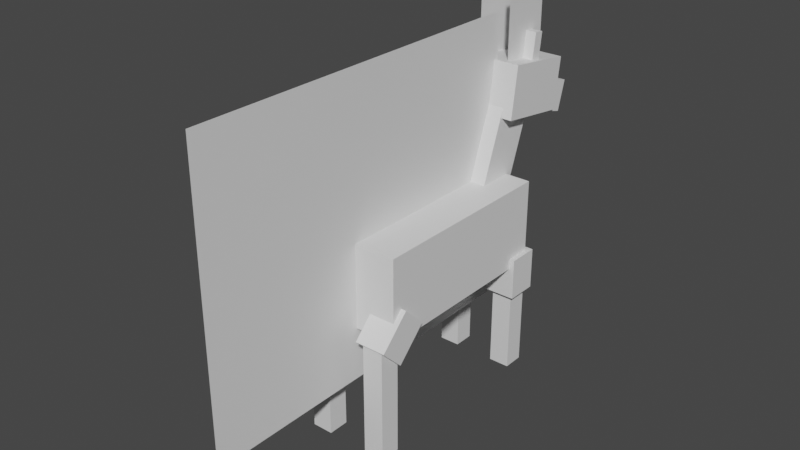 # Source: zebstrika.blend  (saved by Blender 2.81.16; exported with 4.5.12 LTS)
import bpy
from mathutils import Matrix  # noqa: F401  (used for matrix-valued properties, if any)

bpy.ops.wm.read_factory_settings(use_empty=True)
scene = bpy.context.scene
scene.name = 'Scene'

# ---- collections
col_collection = bpy.data.collections.new('Collection'); scene.collection.children.link(col_collection)

# ---- materials (node trees are filled in below, after node groups)
mat_default_obj = bpy.data.materials.new('Default OBJ')
mat_default_obj.use_transparent_shadow = False

# ---- material node trees
mat_default_obj.use_nodes = True; mat_default_obj.node_tree.nodes.clear()
_N = mat_default_obj.node_tree.nodes; _L = mat_default_obj.node_tree.links
n0 = _N.new('ShaderNodeOutputMaterial'); n0.name = 'Material Output'; n0.location = (300, 300)
n1 = _N.new('ShaderNodeBsdfPrincipled'); n1.name = 'Principled BSDF'; n1.location = (10, 300)
n1.distribution = 'GGX'
n1.subsurface_method = 'BURLEY'
n1.inputs[3].default_value = 1.45
n1.inputs[27].default_value = (0.0, 0.0, 0.0, 1.0)
n1.inputs[28].default_value = 1.0
_L.new(n1.outputs[0], n0.inputs[0])
n0.is_active_output = True

# ---- world
world_world = bpy.data.worlds.new('World'); scene.world = world_world
world_world.use_nodes = True; world_world.node_tree.nodes.clear()
_N = world_world.node_tree.nodes; _L = world_world.node_tree.links
n0 = _N.new('ShaderNodeOutputWorld'); n0.name = 'World Output'; n0.location = (300, 300)
n1 = _N.new('ShaderNodeBackground'); n1.name = 'Background'; n1.location = (10, 300)
n1.inputs[0].default_value = (0.05088, 0.05088, 0.05088, 1.0)
_L.new(n1.outputs[0], n0.inputs[0])
n0.is_active_output = True
world_world.color = (0.05088, 0.05088, 0.05088)
world_world.use_sun_shadow = False
world_world.sun_shadow_jitter_overblur = 0.0

# ---- meshes
me_head = bpy.data.meshes.new('Head')
me_head.from_pydata([(0.1875, -0.1169, -0.2932), (-0.1875, -0.1169, -0.2932), (-0.1875, 0.1926, -0.3367), (0.1875, 0.1926, -0.3367), (-0.1875, -0.056, 0.14), (0.1875, -0.056, 0.14), (0.1875, 0.2535, 0.09653), (-0.1875, 0.2535, 0.09653)], [], [(0, 1, 2, 3), (4, 5, 6, 7), (3, 2, 7, 6), (5, 4, 1, 0), (5, 0, 3, 6), (1, 4, 7, 2)])
_uv = me_head.uv_layers.new(name='UVMap')
_uv.uv.foreach_set('vector', [0.1719, 0.6562, 0.2188, 0.6562, 0.2188, 0.7344, 0.1719, 0.7344, 0.2734, 0.6562, 0.3203, 0.6562, 0.3203, 0.7344, 0.2734, 0.7344, 0.1719, 0.7344, 0.2188, 0.7344, 0.2188, 0.8438, 0.1719, 0.8438, 0.2188, 0.7344, 0.2656, 0.7344, 0.2656, 0.8438, 0.2188, 0.8438, 0.1172, 0.6562, 0.1719, 0.6562, 0.1719, 0.7344, 0.1172, 0.7344, 0.2188, 0.6562, 0.2734, 0.6562, 0.2734, 0.7344, 0.2188, 0.7344])
me_head.materials.append(mat_default_obj)
me_head.use_remesh_fix_poles = True
me_head.use_remesh_preserve_attributes = False
me_head.use_mirror_vertex_groups = False
me_head.update()
me_nose = bpy.data.meshes.new('Nose')
me_nose.from_pydata([(0.1562, -0.1418, -0.1544), (-0.1562, -0.1418, -0.1544), (-0.1562, 0.03844, -0.2061), (0.1562, 0.03844, -0.2061), (-0.1562, -0.03844, 0.2061), (0.1562, -0.03844, 0.2061), (0.1562, 0.1418, 0.1544), (-0.1562, 0.1418, 0.1544)], [], [(0, 1, 2, 3), (4, 5, 6, 7), (3, 2, 7, 6), (5, 4, 1, 0), (5, 0, 3, 6), (1, 4, 7, 2)])
_uv = me_nose.uv_layers.new(name='UVMap')
_uv.uv.foreach_set('vector', [0.1953, 0.8438, 0.2344, 0.8438, 0.2344, 0.8906, 0.1953, 0.8906, 0.2812, 0.8438, 0.3203, 0.8438, 0.3203, 0.8906, 0.2812, 0.8906, 0.1953, 0.8906, 0.2344, 0.8906, 0.2344, 0.9844, 0.1953, 0.9844, 0.2344, 0.8906, 0.2734, 0.8906, 0.2734, 0.9844, 0.2344, 0.9844, 0.1484, 0.8438, 0.1953, 0.8438, 0.1953, 0.8906, 0.1484, 0.8906, 0.2344, 0.8438, 0.2812, 0.8438, 0.2812, 0.8906, 0.2344, 0.8906])
me_nose.materials.append(mat_default_obj)
me_nose.use_remesh_fix_poles = True
me_nose.use_remesh_preserve_attributes = False
me_nose.use_mirror_vertex_groups = False
me_nose.update()
me_left_ear = bpy.data.meshes.new('Left_Ear')
me_left_ear.from_pydata([(0.03125, -0.09719, -0.0179), (-0.03125, -0.09719, -0.0179), (-0.03125, 0.08849, -0.04399), (0.03125, 0.08849, -0.04399), (-0.03125, -0.08849, 0.04399), (0.03125, -0.08849, 0.04399), (0.03125, 0.09719, 0.0179), (-0.03125, 0.09719, 0.0179)], [], [(0, 1, 2, 3), (4, 5, 6, 7), (3, 2, 7, 6), (5, 4, 1, 0), (5, 0, 3, 6), (1, 4, 7, 2)])
_uv = me_left_ear.uv_layers.new(name='UVMap')
_uv.uv.foreach_set('vector', [0.007813, 0.9375, 0.01562, 0.9375, 0.01562, 0.9844, 0.007813, 0.9844, 0.02344, 0.9375, 0.03125, 0.9375, 0.03125, 0.9844, 0.02344, 0.9844, 0.007813, 0.9844, 0.01562, 0.9844, 0.01562, 1.0, 0.007813, 1.0, 0.01562, 0.9844, 0.02344, 0.9844, 0.02344, 1.0, 0.01562, 1.0, 0.0, 0.9375, 0.007813, 0.9375, 0.007813, 0.9844, 0.0, 0.9844, 0.01562, 0.9375, 0.02344, 0.9375, 0.02344, 0.9844, 0.01562, 0.9844])
me_left_ear.materials.append(mat_default_obj)
me_left_ear.use_remesh_fix_poles = True
me_left_ear.use_remesh_preserve_attributes = False
me_left_ear.use_mirror_vertex_groups = False
me_left_ear.update()
me_right_ear = bpy.data.meshes.new('Right_Ear')
me_right_ear.from_pydata([(0.03125, -0.09719, -0.0179), (-0.03125, -0.09719, -0.0179), (-0.03125, 0.08849, -0.04399), (0.03125, 0.08849, -0.04399), (-0.03125, -0.08849, 0.04399), (0.03125, -0.08849, 0.04399), (0.03125, 0.09719, 0.0179), (-0.03125, 0.09719, 0.0179)], [], [(0, 1, 2, 3), (4, 5, 6, 7), (3, 2, 7, 6), (5, 4, 1, 0), (5, 0, 3, 6), (1, 4, 7, 2)])
_uv = me_right_ear.uv_layers.new(name='UVMap')
_uv.uv.foreach_set('vector', [0.007813, 0.9375, 0.01562, 0.9375, 0.01562, 0.9844, 0.007813, 0.9844, 0.02344, 0.9375, 0.03125, 0.9375, 0.03125, 0.9844, 0.02344, 0.9844, 0.007813, 0.9844, 0.01562, 0.9844, 0.01562, 1.0, 0.007813, 1.0, 0.01562, 0.9844, 0.02344, 0.9844, 0.02344, 1.0, 0.01562, 1.0, 0.0, 0.9375, 0.007813, 0.9375, 0.007813, 0.9844, 0.0, 0.9844, 0.01562, 0.9375, 0.02344, 0.9375, 0.02344, 0.9844, 0.01562, 0.9844])
me_right_ear.materials.append(mat_default_obj)
me_right_ear.use_remesh_fix_poles = True
me_right_ear.use_remesh_preserve_attributes = False
me_right_ear.use_mirror_vertex_groups = False
me_right_ear.update()
me_right_spike = bpy.data.meshes.new('Right_Spike')
me_right_spike.from_pydata([(0.0, -0.25, 0.1563), (0.0, -0.25, -0.1562), (0.0, 0.25, -0.1562), (0.0, 0.25, 0.1563)], [], [(1, 0, 3, 2)])
_uv = me_right_spike.uv_layers.new(name='UVMap')
_uv.uv.foreach_set('vector', [0.2891, 0.01562, 0.3281, 0.01562, 0.3281, 0.1406, 0.2891, 0.1406])
me_right_spike.materials.append(mat_default_obj)
me_right_spike.use_remesh_fix_poles = True
me_right_spike.use_remesh_preserve_attributes = False
me_right_spike.use_mirror_vertex_groups = False
me_right_spike.update()
me_left_spike = bpy.data.meshes.new('Left_Spike')
me_left_spike.from_pydata([(0.0, -0.25, 0.1563), (0.0, -0.25, -0.1562), (0.0, 0.25, -0.1562), (0.0, 0.25, 0.1563)], [], [(1, 0, 3, 2)])
_uv = me_left_spike.uv_layers.new(name='UVMap')
_uv.uv.foreach_set('vector', [0.2891, 0.01562, 0.3281, 0.01562, 0.3281, 0.1406, 0.2891, 0.1406])
me_left_spike.materials.append(mat_default_obj)
me_left_spike.use_remesh_fix_poles = True
me_left_spike.use_remesh_preserve_attributes = False
me_left_spike.use_mirror_vertex_groups = False
me_left_spike.update()
me_leg1 = bpy.data.meshes.new('leg1')
me_leg1.from_pydata([(0.09375, 0.0221, -0.1547), (-0.09375, 0.0221, -0.1547), (-0.09375, 0.1547, -0.0221), (0.09375, 0.1547, -0.0221), (-0.09375, -0.1547, 0.0221), (0.09375, -0.1547, 0.0221), (0.09375, -0.0221, 0.1547), (-0.09375, -0.0221, 0.1547)], [], [(0, 1, 2, 3), (4, 5, 6, 7), (3, 2, 7, 6), (5, 4, 1, 0), (5, 0, 3, 6), (1, 4, 7, 2)])
_uv = me_leg1.uv_layers.new(name='UVMap')
_uv.uv.foreach_set('vector', [0.125, 0.3594, 0.1484, 0.3594, 0.1484, 0.4062, 0.125, 0.4062, 0.1797, 0.3594, 0.2031, 0.3594, 0.2031, 0.4062, 0.1797, 0.4062, 0.125, 0.4062, 0.1484, 0.4062, 0.1484, 0.4688, 0.125, 0.4688, 0.1484, 0.4062, 0.1719, 0.4062, 0.1719, 0.4688, 0.1484, 0.4688, 0.09375, 0.3594, 0.125, 0.3594, 0.125, 0.4062, 0.09375, 0.4062, 0.1484, 0.3594, 0.1797, 0.3594, 0.1797, 0.4062, 0.1484, 0.4062])
me_leg1.materials.append(mat_default_obj)
me_leg1.use_remesh_fix_poles = True
me_leg1.use_remesh_preserve_attributes = False
me_leg1.use_mirror_vertex_groups = False
me_leg1.update()
me_right_back_leg = bpy.data.meshes.new('Right_Back_Leg')
me_right_back_leg.from_pydata([(0.0625, -0.3438, -0.0625), (-0.0625, -0.3438, -0.0625), (-0.0625, 0.3438, -0.0625), (0.0625, 0.3438, -0.0625), (-0.0625, -0.3438, 0.0625), (0.0625, -0.3438, 0.0625), (0.0625, 0.3438, 0.0625), (-0.0625, 0.3438, 0.0625)], [], [(0, 1, 2, 3), (4, 5, 6, 7), (3, 2, 7, 6), (5, 4, 1, 0), (5, 0, 3, 6), (1, 4, 7, 2)])
_uv = me_right_back_leg.uv_layers.new(name='UVMap')
_uv.uv.foreach_set('vector', [0.03125, 0.2656, 0.01562, 0.2656, 0.01562, 0.4375, 0.03125, 0.4375, 0.0625, 0.2656, 0.04688, 0.2656, 0.04688, 0.4375, 0.0625, 0.4375, 0.03125, 0.4375, 0.01562, 0.4375, 0.01562, 0.4688, 0.03125, 0.4688, 0.04688, 0.4375, 0.03125, 0.4375, 0.03125, 0.4688, 0.04688, 0.4688, 0.04688, 0.2656, 0.03125, 0.2656, 0.03125, 0.4375, 0.04688, 0.4375, 0.01562, 0.2656, 0.0, 0.2656, 0.0, 0.4375, 0.01562, 0.4375])
me_right_back_leg.materials.append(mat_default_obj)
me_right_back_leg.use_remesh_fix_poles = True
me_right_back_leg.use_remesh_preserve_attributes = False
me_right_back_leg.use_mirror_vertex_groups = False
me_right_back_leg.update()
me_leg2 = bpy.data.meshes.new('leg2')
me_leg2.from_pydata([(0.09375, 0.0221, -0.1547), (-0.09375, 0.0221, -0.1547), (-0.09375, 0.1547, -0.0221), (0.09375, 0.1547, -0.0221), (-0.09375, -0.1547, 0.0221), (0.09375, -0.1547, 0.0221), (0.09375, -0.0221, 0.1547), (-0.09375, -0.0221, 0.1547)], [], [(0, 1, 2, 3), (4, 5, 6, 7), (3, 2, 7, 6), (5, 4, 1, 0), (5, 0, 3, 6), (1, 4, 7, 2)])
_uv = me_leg2.uv_layers.new(name='UVMap')
_uv.uv.foreach_set('vector', [0.125, 0.3594, 0.1484, 0.3594, 0.1484, 0.4062, 0.125, 0.4062, 0.1797, 0.3594, 0.2031, 0.3594, 0.2031, 0.4062, 0.1797, 0.4062, 0.125, 0.4062, 0.1484, 0.4062, 0.1484, 0.4688, 0.125, 0.4688, 0.1484, 0.4062, 0.1719, 0.4062, 0.1719, 0.4688, 0.1484, 0.4688, 0.09375, 0.3594, 0.125, 0.3594, 0.125, 0.4062, 0.09375, 0.4062, 0.1484, 0.3594, 0.1797, 0.3594, 0.1797, 0.4062, 0.1484, 0.4062])
me_leg2.materials.append(mat_default_obj)
me_leg2.use_remesh_fix_poles = True
me_leg2.use_remesh_preserve_attributes = False
me_leg2.use_mirror_vertex_groups = False
me_leg2.update()
me_left_back_leg = bpy.data.meshes.new('Left_Back_Leg')
me_left_back_leg.from_pydata([(0.0625, -0.3438, -0.0625), (-0.0625, -0.3438, -0.0625), (-0.0625, 0.3438, -0.0625), (0.0625, 0.3438, -0.0625), (-0.0625, -0.3438, 0.0625), (0.0625, -0.3438, 0.0625), (0.0625, 0.3438, 0.0625), (-0.0625, 0.3438, 0.0625)], [], [(0, 1, 2, 3), (4, 5, 6, 7), (3, 2, 7, 6), (5, 4, 1, 0), (5, 0, 3, 6), (1, 4, 7, 2)])
_uv = me_left_back_leg.uv_layers.new(name='UVMap')
_uv.uv.foreach_set('vector', [0.01562, 0.2656, 0.03125, 0.2656, 0.03125, 0.4375, 0.01562, 0.4375, 0.04688, 0.2656, 0.0625, 0.2656, 0.0625, 0.4375, 0.04688, 0.4375, 0.01562, 0.4375, 0.03125, 0.4375, 0.03125, 0.4688, 0.01562, 0.4688, 0.03125, 0.4375, 0.04688, 0.4375, 0.04688, 0.4688, 0.03125, 0.4688, 0.0, 0.2656, 0.01562, 0.2656, 0.01562, 0.4375, 0.0, 0.4375, 0.03125, 0.2656, 0.04688, 0.2656, 0.04688, 0.4375, 0.03125, 0.4375])
me_left_back_leg.materials.append(mat_default_obj)
me_left_back_leg.use_remesh_fix_poles = True
me_left_back_leg.use_remesh_preserve_attributes = False
me_left_back_leg.use_mirror_vertex_groups = False
me_left_back_leg.update()
me_leg4 = bpy.data.meshes.new('leg4')
me_leg4.from_pydata([(0.09375, -0.125, -0.09375), (-0.09375, -0.125, -0.09375), (-0.09375, 0.125, -0.09375), (0.09375, 0.125, -0.09375), (-0.09375, -0.125, 0.09375), (0.09375, -0.125, 0.09375), (0.09375, 0.125, 0.09375), (-0.09375, 0.125, 0.09375)], [], [(0, 1, 2, 3), (4, 5, 6, 7), (3, 2, 7, 6), (5, 4, 1, 0), (5, 0, 3, 6), (1, 4, 7, 2)])
_uv = me_leg4.uv_layers.new(name='UVMap')
_uv.uv.foreach_set('vector', [0.1172, 0.2188, 0.1406, 0.2188, 0.1406, 0.2812, 0.1172, 0.2812, 0.1641, 0.2188, 0.1875, 0.2188, 0.1875, 0.2812, 0.1641, 0.2812, 0.1172, 0.2812, 0.1406, 0.2812, 0.1406, 0.3281, 0.1172, 0.3281, 0.1406, 0.2812, 0.1641, 0.2812, 0.1641, 0.3281, 0.1406, 0.3281, 0.09375, 0.2188, 0.1172, 0.2188, 0.1172, 0.2812, 0.09375, 0.2812, 0.1406, 0.2188, 0.1641, 0.2188, 0.1641, 0.2812, 0.1406, 0.2812])
me_leg4.materials.append(mat_default_obj)
me_leg4.use_remesh_fix_poles = True
me_leg4.use_remesh_preserve_attributes = False
me_leg4.use_mirror_vertex_groups = False
me_leg4.update()
me_left_front_leg = bpy.data.meshes.new('Left_Front_Leg')
me_left_front_leg.from_pydata([(0.0625, -0.3125, -0.0625), (-0.0625, -0.3125, -0.0625), (-0.0625, 0.3125, -0.0625), (0.0625, 0.3125, -0.0625), (-0.0625, -0.3125, 0.0625), (0.0625, -0.3125, 0.0625), (0.0625, 0.3125, 0.0625), (-0.0625, 0.3125, 0.0625)], [], [(0, 1, 2, 3), (4, 5, 6, 7), (3, 2, 7, 6), (5, 4, 1, 0), (5, 0, 3, 6), (1, 4, 7, 2)])
_uv = me_left_front_leg.uv_layers.new(name='UVMap')
_uv.uv.foreach_set('vector', [0.01562, 0.5, 0.03125, 0.5, 0.03125, 0.6562, 0.01562, 0.6562, 0.04688, 0.5, 0.0625, 0.5, 0.0625, 0.6562, 0.04688, 0.6562, 0.01562, 0.6562, 0.03125, 0.6562, 0.03125, 0.6875, 0.01562, 0.6875, 0.03125, 0.6562, 0.04688, 0.6562, 0.04688, 0.6875, 0.03125, 0.6875, 0.0, 0.5, 0.01562, 0.5, 0.01562, 0.6562, 0.0, 0.6562, 0.03125, 0.5, 0.04688, 0.5, 0.04688, 0.6562, 0.03125, 0.6562])
me_left_front_leg.materials.append(mat_default_obj)
me_left_front_leg.use_remesh_fix_poles = True
me_left_front_leg.use_remesh_preserve_attributes = False
me_left_front_leg.use_mirror_vertex_groups = False
me_left_front_leg.update()
me_leg3 = bpy.data.meshes.new('leg3')
me_leg3.from_pydata([(0.09375, -0.125, -0.09375), (-0.09375, -0.125, -0.09375), (-0.09375, 0.125, -0.09375), (0.09375, 0.125, -0.09375), (-0.09375, -0.125, 0.09375), (0.09375, -0.125, 0.09375), (0.09375, 0.125, 0.09375), (-0.09375, 0.125, 0.09375)], [], [(0, 1, 2, 3), (4, 5, 6, 7), (3, 2, 7, 6), (5, 4, 1, 0), (5, 0, 3, 6), (1, 4, 7, 2)])
_uv = me_leg3.uv_layers.new(name='UVMap')
_uv.uv.foreach_set('vector', [0.1172, 0.2344, 0.1406, 0.2344, 0.1406, 0.2969, 0.1172, 0.2969, 0.1641, 0.2344, 0.1875, 0.2344, 0.1875, 0.2969, 0.1641, 0.2969, 0.1172, 0.2969, 0.1406, 0.2969, 0.1406, 0.3438, 0.1172, 0.3438, 0.1406, 0.2969, 0.1641, 0.2969, 0.1641, 0.3438, 0.1406, 0.3438, 0.09375, 0.2344, 0.1172, 0.2344, 0.1172, 0.2969, 0.09375, 0.2969, 0.1406, 0.2344, 0.1641, 0.2344, 0.1641, 0.2969, 0.1406, 0.2969])
me_leg3.materials.append(mat_default_obj)
me_leg3.use_remesh_fix_poles = True
me_leg3.use_remesh_preserve_attributes = False
me_leg3.use_mirror_vertex_groups = False
me_leg3.update()
me_right_front_leg = bpy.data.meshes.new('Right_Front_Leg')
me_right_front_leg.from_pydata([(0.0625, -0.3125, -0.0625), (-0.0625, -0.3125, -0.0625), (-0.0625, 0.3125, -0.0625), (0.0625, 0.3125, -0.0625), (-0.0625, -0.3125, 0.0625), (0.0625, -0.3125, 0.0625), (0.0625, 0.3125, 0.0625), (-0.0625, 0.3125, 0.0625)], [], [(0, 1, 2, 3), (4, 5, 6, 7), (3, 2, 7, 6), (5, 4, 1, 0), (5, 0, 3, 6), (1, 4, 7, 2)])
_uv = me_right_front_leg.uv_layers.new(name='UVMap')
_uv.uv.foreach_set('vector', [0.01562, 0.5, 0.03125, 0.5, 0.03125, 0.6562, 0.01562, 0.6562, 0.04688, 0.5, 0.0625, 0.5, 0.0625, 0.6562, 0.04688, 0.6562, 0.01562, 0.6562, 0.03125, 0.6562, 0.03125, 0.6875, 0.01562, 0.6875, 0.03125, 0.6562, 0.04688, 0.6562, 0.04688, 0.6875, 0.03125, 0.6875, 0.0, 0.5, 0.01562, 0.5, 0.01562, 0.6562, 0.0, 0.6562, 0.03125, 0.5, 0.04688, 0.5, 0.04688, 0.6562, 0.03125, 0.6562])
me_right_front_leg.materials.append(mat_default_obj)
me_right_front_leg.use_remesh_fix_poles = True
me_right_front_leg.use_remesh_preserve_attributes = False
me_right_front_leg.use_mirror_vertex_groups = False
me_right_front_leg.update()
me_neck = bpy.data.meshes.new('Neck')
me_neck.from_pydata([(0.125, -0.3364, -0.01058), (-0.125, -0.3364, -0.01058), (-0.125, 0.2509, -0.2243), (0.125, 0.2509, -0.2243), (-0.125, -0.2509, 0.2243), (0.125, -0.2509, 0.2243), (0.125, 0.3364, 0.01058), (-0.125, 0.3364, 0.01058)], [], [(0, 1, 2, 3), (4, 5, 6, 7), (3, 2, 7, 6), (5, 4, 1, 0), (5, 0, 3, 6), (1, 4, 7, 2)])
_uv = me_neck.uv_layers.new(name='UVMap')
_uv.uv.foreach_set('vector', [0.2812, 0.2656, 0.3125, 0.2656, 0.3125, 0.4219, 0.2812, 0.4219, 0.3438, 0.2656, 0.375, 0.2656, 0.375, 0.4219, 0.3438, 0.4219, 0.2812, 0.4219, 0.3125, 0.4219, 0.3125, 0.4844, 0.2812, 0.4844, 0.3125, 0.4219, 0.3438, 0.4219, 0.3438, 0.4844, 0.3125, 0.4844, 0.25, 0.2656, 0.2812, 0.2656, 0.2812, 0.4219, 0.25, 0.4219, 0.3125, 0.2656, 0.3438, 0.2656, 0.3438, 0.4219, 0.3125, 0.4219])
me_neck.materials.append(mat_default_obj)
me_neck.use_remesh_fix_poles = True
me_neck.use_remesh_preserve_attributes = False
me_neck.use_mirror_vertex_groups = False
me_neck.update()
me_body = bpy.data.meshes.new('Body')
me_body.from_pydata([(0.25, -0.25, -0.5938), (-0.25, -0.25, -0.5938), (-0.25, 0.25, -0.5938), (0.25, 0.25, -0.5938), (-0.25, -0.25, 0.5938), (0.25, -0.25, 0.5938), (0.25, 0.25, 0.5938), (-0.25, 0.25, 0.5938)], [], [(0, 1, 2, 3), (4, 5, 6, 7), (3, 2, 7, 6), (5, 4, 1, 0), (5, 0, 3, 6), (1, 4, 7, 2)])
_uv = me_body.uv_layers.new(name='UVMap')
_uv.uv.foreach_set('vector', [0.3203, 0.5312, 0.3828, 0.5312, 0.3828, 0.6562, 0.3203, 0.6562, 0.5312, 0.5312, 0.5938, 0.5312, 0.5938, 0.6562, 0.5312, 0.6562, 0.3203, 0.6562, 0.3828, 0.6562, 0.3828, 0.9531, 0.3203, 0.9531, 0.3828, 0.6562, 0.4453, 0.6562, 0.4453, 0.9531, 0.3828, 0.9531, 0.1719, 0.5312, 0.3203, 0.5312, 0.3203, 0.6562, 0.1719, 0.6562, 0.3828, 0.5312, 0.5312, 0.5312, 0.5312, 0.6562, 0.3828, 0.6562])
me_body.materials.append(mat_default_obj)
me_body.use_remesh_fix_poles = True
me_body.use_remesh_preserve_attributes = False
me_body.use_mirror_vertex_groups = False
me_body.update()
me_ridge = bpy.data.meshes.new('Ridge')
me_ridge.from_pydata([(0.0, -0.875, 1.094), (0.0, -0.875, -1.094), (0.0, 0.875, -1.094), (0.0, 0.875, 1.094)], [], [(1, 0, 3, 2)])
_uv = me_ridge.uv_layers.new(name='UVMap')
_uv.uv.foreach_set('vector', [0.7188, 0.03125, 0.9922, 0.03125, 0.9922, 0.4688, 0.7188, 0.4688])
me_ridge.materials.append(mat_default_obj)
me_ridge.use_remesh_fix_poles = True
me_ridge.use_remesh_preserve_attributes = False
me_ridge.use_mirror_vertex_groups = False
me_ridge.update()

# ---- objects
ob_head = bpy.data.objects.new('Head', me_head)
ob_nose = bpy.data.objects.new('Nose', me_nose)
ob_left_ear = bpy.data.objects.new('Left_Ear', me_left_ear)
ob_right_ear = bpy.data.objects.new('Right_Ear', me_right_ear)
ob_right_spike = bpy.data.objects.new('Right_Spike', me_right_spike)
ob_left_spike = bpy.data.objects.new('Left_Spike', me_left_spike)
ob_leg1 = bpy.data.objects.new('leg1', me_leg1)
ob_right_back_leg = bpy.data.objects.new('Right_Back_Leg', me_right_back_leg)
ob_leg2 = bpy.data.objects.new('leg2', me_leg2)
ob_left_back_leg = bpy.data.objects.new('Left_Back_Leg', me_left_back_leg)
ob_leg4 = bpy.data.objects.new('leg4', me_leg4)
ob_left_front_leg = bpy.data.objects.new('Left_Front_Leg', me_left_front_leg)
ob_leg3 = bpy.data.objects.new('leg3', me_leg3)
ob_right_front_leg = bpy.data.objects.new('Right_Front_Leg', me_right_front_leg)
ob_neck = bpy.data.objects.new('Neck', me_neck)
ob_body = bpy.data.objects.new('Body', me_body)
ob_ridge = bpy.data.objects.new('Ridge', me_ridge)

# ---- transforms, parenting, visibility, modifiers, constraints
ob_head.parent = ob_neck
ob_head.matrix_parent_inverse = Matrix(((1.0, 0.0, -0.0, 0.09375), (0.0, -1.629e-07, 1.0, -1.312), (0.0, -1.0, -1.629e-07, 0.4007), (-0.0, 0.0, -0.0, 1.0)))
ob_head.location = (-0.09375, 0.5075, 1.606)
ob_head.rotation_euler = (1.571, -0.0, 0.0)
ob_head.lineart.crease_threshold = 0.0
ob_nose.parent = ob_head
ob_nose.matrix_parent_inverse = Matrix(((1.0, 0.0, -0.0, 0.09375), (0.0, -1.629e-07, 1.0, -1.606), (0.0, -1.0, -1.629e-07, 0.5075), (-0.0, 0.0, -0.0, 1.0)))
ob_nose.location = (-0.09375, 0.7474, 1.584)
ob_nose.rotation_euler = (1.571, -0.0, 0.0)
ob_nose.lineart.crease_threshold = 0.0
ob_left_ear.parent = ob_head
ob_left_ear.matrix_parent_inverse = Matrix(((1.0, 0.0, -0.0, 0.09375), (0.0, -1.629e-07, 1.0, -1.606), (0.0, -1.0, -1.629e-07, 0.5075), (-0.0, 0.0, -0.0, 1.0)))
ob_left_ear.location = (-0.2188, 0.6363, 1.891)
ob_left_ear.rotation_euler = (1.571, -0.0, 0.0)
ob_left_ear.lineart.crease_threshold = 0.0
ob_right_ear.parent = ob_head
ob_right_ear.matrix_parent_inverse = Matrix(((1.0, 0.0, -0.0, 0.09375), (0.0, -1.629e-07, 1.0, -1.606), (0.0, -1.0, -1.629e-07, 0.5075), (-0.0, 0.0, -0.0, 1.0)))
ob_right_ear.location = (0.03125, 0.6363, 1.891)
ob_right_ear.rotation_euler = (1.571, -0.0, 0.0)
ob_right_ear.lineart.crease_threshold = 0.0
ob_right_spike.parent = ob_head
ob_right_spike.matrix_parent_inverse = Matrix(((1.0, 0.0, -0.0, 0.09375), (0.0, -1.629e-07, 1.0, -1.606), (0.0, -1.0, -1.629e-07, 0.5075), (-0.0, 0.0, -0.0, 1.0)))
ob_right_spike.location = (0.0, 0.6029, 2.065)
ob_right_spike.rotation_euler = (1.571, -0.0, 0.0)
ob_right_spike.lineart.crease_threshold = 0.0
ob_left_spike.parent = ob_head
ob_left_spike.matrix_parent_inverse = Matrix(((1.0, 0.0, -0.0, 0.09375), (0.0, -1.629e-07, 1.0, -1.606), (0.0, -1.0, -1.629e-07, 0.5075), (-0.0, 0.0, -0.0, 1.0)))
ob_left_spike.location = (-0.1875, 0.6029, 2.065)
ob_left_spike.rotation_euler = (1.571, -0.0, 0.0)
ob_left_spike.lineart.crease_threshold = 0.0
ob_leg1.location = (0.125, -0.7096, 0.7211)
ob_leg1.rotation_euler = (1.571, -0.0, 0.0)
ob_leg1.lineart.crease_threshold = 0.0
ob_right_back_leg.parent = ob_leg1
ob_right_back_leg.matrix_parent_inverse = Matrix(((1.0, 0.0, 0.0, -0.125), (0.0, -1.629e-07, 1.0, -0.7211), (-0.0, -1.0, -1.629e-07, -0.7096), (-0.0, 0.0, -0.0, 1.0)))
ob_right_back_leg.location = (0.125, -0.7812, 0.3445)
ob_right_back_leg.rotation_euler = (1.571, -0.0, 0.0)
ob_right_back_leg.lineart.crease_threshold = 0.0
ob_leg2.location = (-0.25, -0.7096, 0.7211)
ob_leg2.rotation_euler = (1.571, -0.0, 0.0)
ob_leg2.lineart.crease_threshold = 0.0
ob_left_back_leg.parent = ob_leg2
ob_left_back_leg.matrix_parent_inverse = Matrix(((1.0, 0.0, -0.0, 0.25), (0.0, -1.629e-07, 1.0, -0.7211), (-0.0, -1.0, -1.629e-07, -0.7096), (-0.0, 0.0, -0.0, 1.0)))
ob_left_back_leg.location = (-0.25, -0.7812, 0.3445)
ob_left_back_leg.rotation_euler = (1.571, -0.0, 0.0)
ob_left_back_leg.lineart.crease_threshold = 0.0
ob_leg4.location = (-0.25, 0.375, 0.6258)
ob_leg4.rotation_euler = (1.571, -0.0, 0.0)
ob_leg4.lineart.crease_threshold = 0.0
ob_left_front_leg.parent = ob_leg4
ob_left_front_leg.matrix_parent_inverse = Matrix(((1.0, 0.0, -0.0, 0.25), (0.0, -1.629e-07, 1.0, -0.6258), (0.0, -1.0, -1.629e-07, 0.375), (-0.0, 0.0, -0.0, 1.0)))
ob_left_front_leg.location = (-0.25, 0.375, 0.3133)
ob_left_front_leg.rotation_euler = (1.571, -0.0, 0.0)
ob_left_front_leg.lineart.crease_threshold = 0.0
ob_leg3.location = (0.125, 0.375, 0.6258)
ob_leg3.rotation_euler = (1.571, -0.0, 0.0)
ob_leg3.lineart.crease_threshold = 0.0
ob_right_front_leg.parent = ob_leg3
ob_right_front_leg.matrix_parent_inverse = Matrix(((1.0, 0.0, 0.0, -0.125), (0.0, -1.629e-07, 1.0, -0.6258), (0.0, -1.0, -1.629e-07, 0.375), (-0.0, 0.0, -0.0, 1.0)))
ob_right_front_leg.location = (0.125, 0.375, 0.3133)
ob_right_front_leg.rotation_euler = (1.571, -0.0, 0.0)
ob_right_front_leg.lineart.crease_threshold = 0.0
ob_neck.location = (-0.09375, 0.4007, 1.312)
ob_neck.rotation_euler = (1.571, -0.0, 0.0)
ob_neck.lineart.crease_threshold = 0.0
ob_body.location = (-0.0625, -0.1562, 0.9383)
ob_body.rotation_euler = (1.571, -0.0, 0.0)
ob_body.lineart.crease_threshold = 0.0
ob_ridge.location = (-0.0625, -0.6562, 1.251)
ob_ridge.rotation_euler = (1.571, -0.0, 0.0)
ob_ridge.lineart.crease_threshold = 0.0

# ---- collection membership
col_collection.objects.link(ob_head)
col_collection.objects.link(ob_nose)
col_collection.objects.link(ob_left_ear)
col_collection.objects.link(ob_right_ear)
col_collection.objects.link(ob_right_spike)
col_collection.objects.link(ob_left_spike)
col_collection.objects.link(ob_leg1)
col_collection.objects.link(ob_right_back_leg)
col_collection.objects.link(ob_leg2)
col_collection.objects.link(ob_left_back_leg)
col_collection.objects.link(ob_leg4)
col_collection.objects.link(ob_left_front_leg)
col_collection.objects.link(ob_leg3)
col_collection.objects.link(ob_right_front_leg)
col_collection.objects.link(ob_neck)
col_collection.objects.link(ob_body)
col_collection.objects.link(ob_ridge)

# ---- scene / render settings (as saved in the file)
scene.frame_start = 1; scene.frame_end = 250; scene.frame_set(1)
scene.render.engine = 'BLENDER_EEVEE_NEXT'
scene.cycles.use_denoising = False
scene.cycles.samples = 128
scene.cycles.sampling_pattern = 'TABULATED_SOBOL'
scene.cycles.use_adaptive_sampling = False
scene.cycles.use_light_tree = False
scene.view_settings.view_transform = 'Filmic'
bpy.context.view_layer.update()

# ---- added for rendering (the .blend has no active camera and no usable light): camera, sun
cam_auto = bpy.data.cameras.new('AutoCamera')
cam_auto.lens = 50.0
cam_auto.sensor_width = 36.0
cam_auto.clip_end = 1000.0
ob_auto_camera = bpy.data.objects.new('AutoCamera', cam_auto)
scene.collection.objects.link(ob_auto_camera)
ob_auto_camera.location = (3.27126, -4.39878, 3.82513)
ob_auto_camera.rotation_euler = (1.09748, -7.21219e-08, 0.694738)
scene.camera = ob_auto_camera
light_auto_sun = bpy.data.lights.new('AutoSun', 'SUN')
light_auto_sun.energy = 3.0
light_auto_sun.angle = 0.0523599
ob_auto_sun = bpy.data.objects.new('AutoSun', light_auto_sun)
scene.collection.objects.link(ob_auto_sun)
ob_auto_sun.rotation_euler = (0.872665, 0.174533, 0.523599)
bpy.context.view_layer.update()
